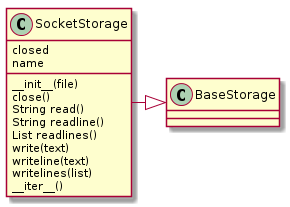

The diagram above was rendered by PlantUML. Its source (embedded in the PNG):
@startuml
SocketStorage -|> BaseStorage
SocketStorage :  __init__(file)
SocketStorage : close()
SocketStorage : String read()
SocketStorage : String readline()
SocketStorage : List readlines()
SocketStorage : write(text)
SocketStorage : writeline(text)
SocketStorage : writelines(list)
SocketStorage : closed
SocketStorage : name
SocketStorage : __iter__()

@enduml